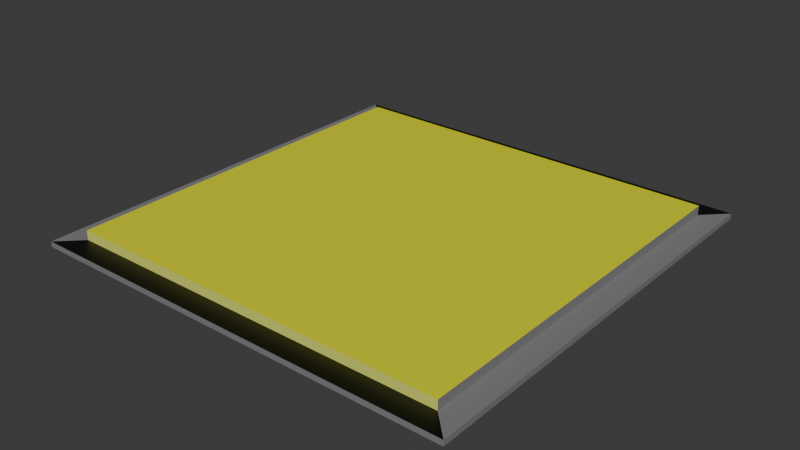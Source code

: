 # Source: maquinario.blend  (saved by Blender 5.0.119; exported with 4.5.12 LTS)
import bpy
from mathutils import Matrix  # noqa: F401  (used for matrix-valued properties, if any)

bpy.ops.wm.read_factory_settings(use_empty=True)
scene = bpy.context.scene
scene.name = 'Scene'

# ---- collections
col_collection = bpy.data.collections.new('Collection'); scene.collection.children.link(col_collection)

# ---- materials (node trees are filled in below, after node groups)
mat_cinza = bpy.data.materials.new('cinza')
mat_cinza.alpha_threshold = 0.0
mat_cinza.use_backface_culling_lightprobe_volume = False
mat_cinza.roughness = 0.5
mat_cinza.line_color = (0.0, 0.0, 0.0, 1.0)
mat_amarelo = bpy.data.materials.new('Amarelo')
mat_preto = bpy.data.materials.new('preto')
mat_amarelinho = bpy.data.materials.new('AMARELINHO')

# ---- material node trees
mat_cinza.use_nodes = True; mat_cinza.node_tree.nodes.clear()
_N = mat_cinza.node_tree.nodes; _L = mat_cinza.node_tree.links
n0 = _N.new('ShaderNodeOutputMaterial'); n0.name = 'Material Output'; n0.location = (200, 100)
n1 = _N.new('ShaderNodeBsdfPrincipled'); n1.name = 'Principled BSDF'; n1.location = (-200, 100)
n1.inputs[0].default_value = (0.2199, 0.2199, 0.2199, 1.0)
_L.new(n1.outputs[0], n0.inputs[0])
n0.is_active_output = True
mat_amarelo.use_nodes = True; mat_amarelo.node_tree.nodes.clear()
_N = mat_amarelo.node_tree.nodes; _L = mat_amarelo.node_tree.links
n0 = _N.new('ShaderNodeBsdfPrincipled'); n0.name = 'BSDF - Pré-fundamentado'; n0.location = (-200, 100)
n0.inputs[0].default_value = (0.7819, 0.8, 0.0, 1.0)
n1 = _N.new('ShaderNodeOutputMaterial'); n1.name = 'Saída de material'; n1.location = (200, 100)
_L.new(n0.outputs[0], n1.inputs[0])
n1.is_active_output = True
mat_preto.use_nodes = True; mat_preto.node_tree.nodes.clear()
_N = mat_preto.node_tree.nodes; _L = mat_preto.node_tree.links
n0 = _N.new('ShaderNodeBsdfPrincipled'); n0.name = 'BSDF - Pré-fundamentado'; n0.location = (-200, 100)
n0.inputs[0].default_value = (0.0, 0.0, 0.0, 1.0)
n1 = _N.new('ShaderNodeOutputMaterial'); n1.name = 'Saída de material'; n1.location = (200, 100)
_L.new(n0.outputs[0], n1.inputs[0])
n1.is_active_output = True
mat_amarelinho.use_nodes = True; mat_amarelinho.node_tree.nodes.clear()
_N = mat_amarelinho.node_tree.nodes; _L = mat_amarelinho.node_tree.links
n0 = _N.new('ShaderNodeBsdfPrincipled'); n0.name = 'BSDF - Pré-fundamentado'; n0.location = (-200, 100)
n0.inputs[0].default_value = (0.756, 0.8, 0.1542, 1.0)
n1 = _N.new('ShaderNodeOutputMaterial'); n1.name = 'Saída de material'; n1.location = (200, 100)
_L.new(n0.outputs[0], n1.inputs[0])
n1.is_active_output = True

# ---- world
world_world = bpy.data.worlds.new('World'); scene.world = world_world
world_world.use_nodes = True; world_world.node_tree.nodes.clear()
_N = world_world.node_tree.nodes; _L = world_world.node_tree.links
n0 = _N.new('ShaderNodeOutputWorld'); n0.name = 'World Output'; n0.location = (200, 100)
n1 = _N.new('ShaderNodeBackground'); n1.name = 'Background'; n1.location = (-200, 100)
n1.inputs[0].default_value = (0.05088, 0.05088, 0.05088, 1.0)
_L.new(n1.outputs[0], n0.inputs[0])
n0.is_active_output = True
world_world.color = (0.05088, 0.05088, 0.05088)
world_world.sun_shadow_jitter_overblur = 0.0

# ---- meshes
me_cube = bpy.data.meshes.new('Cube')
me_cube.from_pydata([(1.0, 0.9944, -0.9751), (1.0, 0.9944, -0.9999), (1.0, -0.9944, -0.9751), (1.0, -0.9944, -0.9999), (-1.0, 1.0, -0.975), (-1.0, 1.0, -1.0), (-1.0, -1.0, -0.975), (-1.0, -1.0, -1.0), (0.8959, -0.8909, -0.9751), (-0.8959, -0.8959, -0.975), (0.8959, 0.8909, -0.9751), (-0.8959, 0.8959, -0.975), (0.896, -0.8909, -0.9317), (-0.8959, -0.8959, -0.9316), (0.896, 0.8909, -0.9317), (-0.8959, 0.8959, -0.9316)], [], [(4, 6, 9, 11), (3, 2, 6, 7), (7, 6, 4, 5), (5, 1, 3, 7), (1, 0, 2, 3), (5, 4, 0, 1), (10, 11, 15, 14), (2, 0, 10, 8), (0, 4, 11, 10), (6, 2, 8, 9), (14, 15, 13, 12), (8, 10, 14, 12), (11, 9, 13, 15), (9, 8, 12, 13)])
me_cube.polygons.foreach_set('material_index', [0, 0, 0, 0, 0, 0, 0, 0, 2, 2, 1, 0, 0, 3])
_uv = me_cube.uv_layers.new(name='UVMap')
_uv.uv.foreach_set('vector', [0.625, 0.25, 0.625, 0.0, 0.625, 0.0, 0.625, 0.25, 0.375, 0.75, 0.625, 0.75, 0.625, 1.0, 0.375, 1.0, 0.375, 0.0, 0.625, 0.0, 0.625, 0.25, 0.375, 0.25, 0.125, 0.5, 0.375, 0.5, 0.375, 0.75, 0.125, 0.75, 0.375, 0.5, 0.625, 0.5, 0.625, 0.75, 0.375, 0.75, 0.375, 0.25, 0.625, 0.25, 0.625, 0.5, 0.375, 0.5, 0.625, 0.5, 0.625, 0.25, 0.625, 0.25, 0.625, 0.5, 0.625, 0.75, 0.625, 0.5, 0.625, 0.5, 0.625, 0.75, 0.625, 0.5, 0.625, 0.25, 0.625, 0.25, 0.625, 0.5, 0.625, 1.0, 0.625, 0.75, 0.625, 0.75, 0.625, 1.0, 0.625, 0.5, 0.875, 0.5, 0.875, 0.75, 0.625, 0.75, 0.625, 0.75, 0.625, 0.5, 0.625, 0.5, 0.625, 0.75, 0.625, 0.25, 0.625, 0.0, 0.625, 0.0, 0.625, 0.25, 0.625, 1.0, 0.625, 0.75, 0.625, 0.75, 0.625, 1.0])
me_cube.materials.append(mat_cinza)
me_cube.materials.append(mat_amarelo)
me_cube.materials.append(mat_preto)
me_cube.materials.append(mat_amarelinho)
me_cube.use_mirror_vertex_groups = False
me_cube.update()

# ---- objects
ob_cube = bpy.data.objects.new('Cube', me_cube)

# ---- transforms, parenting, visibility, modifiers, constraints
ob_cube.location = (0.0, 0.0, 0.0)
ob_cube.lock_rotations_4d = False
ob_cube.empty_display_type = 'ARROWS'
ob_cube.lineart.crease_threshold = 0.0

# ---- collection membership
col_collection.objects.link(ob_cube)

# ---- scene / render settings (as saved in the file)
scene.frame_start = 1; scene.frame_end = 250; scene.frame_set(1)
scene.render.engine = 'BLENDER_EEVEE_NEXT'
scene.render.bake_bias = 0.0
scene.render.bake_samples = 0
scene.cycles.sampling_pattern = 'TABULATED_SOBOL'
scene.eevee.use_volume_custom_range = False
bpy.context.view_layer.update()

# ---- added for rendering (the .blend has no active camera and no usable light): camera, sun
cam_auto = bpy.data.cameras.new('AutoCamera')
cam_auto.lens = 50.0
cam_auto.sensor_width = 36.0
cam_auto.clip_end = 1000.0
ob_auto_camera = bpy.data.objects.new('AutoCamera', cam_auto)
scene.collection.objects.link(ob_auto_camera)
ob_auto_camera.location = (2.6177, -3.14123, 1.12836)
ob_auto_camera.rotation_euler = (1.09748, -7.21219e-08, 0.694738)
scene.camera = ob_auto_camera
light_auto_sun = bpy.data.lights.new('AutoSun', 'SUN')
light_auto_sun.energy = 3.0
light_auto_sun.angle = 0.0523599
ob_auto_sun = bpy.data.objects.new('AutoSun', light_auto_sun)
scene.collection.objects.link(ob_auto_sun)
ob_auto_sun.rotation_euler = (0.872665, 0.174533, 0.523599)
bpy.context.view_layer.update()
